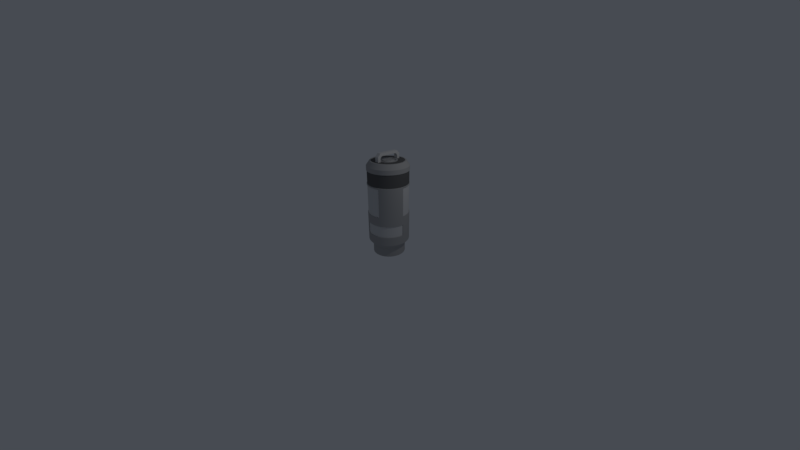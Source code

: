 # Source: tank3.blend  (saved by Blender 2.79.0; exported with 4.5.12 LTS)
import bpy
from mathutils import Matrix  # noqa: F401  (used for matrix-valued properties, if any)

bpy.ops.wm.read_factory_settings(use_empty=True)
scene = bpy.context.scene
scene.name = 'Scene'

# ---- collections
col_collection_1 = bpy.data.collections.new('Collection 1'); scene.collection.children.link(col_collection_1)

# ---- materials (node trees are filled in below, after node groups)
mat_material = bpy.data.materials.new('Material')
mat_material.alpha_threshold = 0.0
mat_material.use_transparent_shadow = False
mat_material.diffuse_color = (0.4109, 0.4109, 0.4109, 1.0)
mat_material.specular_color = (0.2957, 0.2957, 0.2957)
mat_material.roughness = 0.5
mat_material.specular_intensity = 0.624
mat_material.line_color = (0.0, 0.0, 0.0, 1.0)
mat_material_001 = bpy.data.materials.new('Material.001')
mat_material_001.alpha_threshold = 0.0
mat_material_001.use_transparent_shadow = False
mat_material_001.diffuse_color = (0.1237, 0.1237, 0.1237, 1.0)
mat_material_001.roughness = 0.5
mat_material_001.specular_intensity = 0.0
mat_material_002 = bpy.data.materials.new('Material.002')
mat_material_002.alpha_threshold = 0.0
mat_material_002.use_transparent_shadow = False
mat_material_002.diffuse_color = (0.6383, 0.6383, 0.6383, 1.0)
mat_material_002.roughness = 0.5
mat_material_002.specular_intensity = 0.132

# ---- node groups
ng_auto_smooth = bpy.data.node_groups.new('Auto Smooth', 'GeometryNodeTree')
_s = ng_auto_smooth.interface.new_socket(name='Geometry', in_out='OUTPUT', socket_type='NodeSocketGeometry')
_s = ng_auto_smooth.interface.new_socket(name='Geometry', in_out='INPUT', socket_type='NodeSocketGeometry')
_s = ng_auto_smooth.interface.new_socket(name='Angle', in_out='INPUT', socket_type='NodeSocketFloat')
_s.subtype = 'ANGLE'
_s.min_value = 0.0
_s.max_value = 3.142
ng_auto_smooth.is_modifier = True
_N = ng_auto_smooth.nodes; _L = ng_auto_smooth.links
n0 = _N.new('NodeGroupOutput'); n0.name = 'Group Output'; n0.location = (480, -100)
n1 = _N.new('NodeGroupInput'); n1.name = 'Group Input'; n1.location = (-420, -300)
n2 = _N.new('NodeGroupInput'); n2.name = 'Group Input.001'; n2.location = (-60, -100)
n3 = _N.new('GeometryNodeSetShadeSmooth'); n3.name = 'Set Shade Smooth'; n3.location = (120, -100)
n3.domain = 'EDGE'
n4 = _N.new('GeometryNodeSetShadeSmooth'); n4.name = 'Set Shade Smooth.001'; n4.location = (300, -100)
n5 = _N.new('GeometryNodeInputMeshEdgeAngle'); n5.name = 'Edge Angle'; n5.location = (-420, -220)
n6 = _N.new('GeometryNodeInputEdgeSmooth'); n6.name = 'Is Edge Smooth'; n6.location = (-60, -160)
n7 = _N.new('GeometryNodeInputShadeSmooth'); n7.name = 'Is Face Smooth'; n7.location = (-240, -340)
n8 = _N.new('FunctionNodeBooleanMath'); n8.name = 'Boolean Math'; n8.location = (-60, -220)
n9 = _N.new('FunctionNodeCompare'); n9.name = 'Compare'; n9.location = (-240, -180)
n9.operation = 'LESS_EQUAL'
_L.new(n5.outputs[0], n9.inputs[0])
_L.new(n4.outputs[0], n0.inputs[0])
_L.new(n1.outputs[1], n9.inputs[1])
_L.new(n9.outputs[0], n8.inputs[0])
_L.new(n7.outputs[0], n8.inputs[1])
_L.new(n2.outputs[0], n3.inputs[0])
_L.new(n6.outputs[0], n3.inputs[1])
_L.new(n3.outputs[0], n4.inputs[0])
_L.new(n8.outputs[0], n3.inputs[2])
n0.is_active_output = True

# ---- material node trees

# ---- world
world_world = bpy.data.worlds.new('World'); scene.world = world_world
world_world.color = (0.06301, 0.07036, 0.08438)
world_world.use_sun_shadow = False
world_world.sun_shadow_jitter_overblur = 0.0
world_world.cycles.sampling_method = 'MANUAL'

# ---- cameras
cam_camera = bpy.data.cameras.new('Camera')
cam_camera.clip_start = 0.05
cam_camera.lens = 12.28
cam_camera.sensor_width = 32.0
cam_camera.sensor_height = 18.0
cam_camera.ortho_scale = 7.314
cam_camera.lens_unit = 'FOV'
cam_camera.dof.focus_distance = 0.0
cam_camera.dof.aperture_fstop = 128.0

# ---- lights
light_lamp = bpy.data.lights.new('Lamp', 'POINT')
light_lamp.transmission_factor = 0.0
light_lamp.cutoff_distance = 30.0
light_lamp.energy = 100.0
light_lamp.shadow_buffer_clip_start = 1.001
light_lamp.shadow_soft_size = 0.1
light_lamp.shadow_maximum_resolution = 0.006
light_lamp.use_absolute_resolution = True

# ---- meshes
me_cylinder = bpy.data.meshes.new('Cylinder')
me_cylinder.from_pydata([(1.688e-07, 1.392, -1.369), (1.309e-07, 1.38, -0.5486), (0.2716, 1.365, -1.369), (0.2692, 1.354, -0.5486), (0.5327, 1.286, -1.369), (0.5281, 1.275, -0.5486), (0.7734, 1.157, -1.369), (0.7667, 1.148, -0.5486), (0.9843, 0.9843, -1.369), (0.9759, 0.9759, -0.5486), (1.157, 0.7734, -1.369), (1.148, 0.7667, -0.5486), (1.286, 0.5327, -1.369), (1.275, 0.5281, -0.5486), (1.365, 0.2716, -1.369), (1.354, 0.2692, -0.5486), (1.392, 1.315e-07, -1.369), (1.38, 1.316e-07, -0.5486), (1.365, -0.2716, -1.369), (1.354, -0.2692, -0.5486), (1.286, -0.5327, -1.369), (1.275, -0.5281, -0.5486), (1.157, -0.7734, -1.369), (1.148, -0.7667, -0.5486), (0.9843, -0.9843, -1.369), (0.9759, -0.9759, -0.5486), (0.7734, -1.157, -1.369), (0.7667, -1.148, -0.5486), (0.5327, -1.286, -1.369), (0.5281, -1.275, -0.5486), (0.2716, -1.365, -1.369), (0.2692, -1.354, -0.5486), (-4.224e-07, -1.392, -1.369), (-4.527e-07, -1.38, -0.5486), (-0.2716, -1.365, -1.369), (-0.2692, -1.354, -0.5486), (-0.5327, -1.286, -1.369), (-0.5281, -1.275, -0.5486), (-0.7734, -1.157, -1.369), (-0.7667, -1.148, -0.5486), (-0.9843, -0.9843, -1.369), (-0.9759, -0.9759, -0.5486), (-1.157, -0.7734, -1.369), (-1.148, -0.7667, -0.5486), (-1.286, -0.5327, -1.369), (-1.275, -0.5281, -0.5486), (-1.365, -0.2716, -1.369), (-1.354, -0.2692, -0.5486), (-1.392, 1.326e-06, -1.369), (-1.38, 1.311e-06, -0.5486), (-1.365, 0.2716, -1.369), (-1.354, 0.2692, -0.5486), (-1.286, 0.5327, -1.369), (-1.275, 0.5281, -0.5486), (-1.157, 0.7734, -1.369), (-1.148, 0.7667, -0.5486), (-0.9843, 0.9843, -1.369), (-0.9759, 0.9759, -0.5486), (-0.7734, 1.157, -1.369), (-0.7667, 1.148, -0.5486), (-0.5327, 1.286, -1.369), (-0.5281, 1.275, -0.5486), (-0.2716, 1.365, -1.369), (-0.2692, 1.354, -0.5486), (1.424e-07, 1.75, -0.1118), (0.3415, 1.717, -0.1118), (0.6699, 1.617, -0.1118), (0.9725, 1.455, -0.1118), (1.238, 1.238, -0.1118), (1.455, 0.9725, -0.1118), (1.617, 0.6699, -0.1118), (1.717, 0.3415, -0.1118), (1.75, 1.749e-07, -0.1118), (1.717, -0.3415, -0.1118), (1.617, -0.6699, -0.1118), (1.455, -0.9725, -0.1118), (1.238, -1.238, -0.1118), (0.9725, -1.455, -0.1118), (0.6699, -1.617, -0.1118), (0.3415, -1.717, -0.1118), (-5.697e-07, -1.75, -0.1118), (-0.3415, -1.717, -0.1118), (-0.6699, -1.617, -0.1118), (-0.9725, -1.455, -0.1118), (-1.238, -1.238, -0.1118), (-1.455, -0.9725, -0.1118), (-1.617, -0.6699, -0.1118), (-1.717, -0.3415, -0.1118), (-1.75, 1.665e-06, -0.1118), (-1.717, 0.3415, -0.1118), (-1.617, 0.6699, -0.1118), (-1.455, 0.9725, -0.1118), (-1.238, 1.238, -0.1118), (-0.9725, 1.455, -0.1118), (-0.6699, 1.617, -0.1118), (-0.3415, 1.717, -0.1118), (1.349e-07, 1.75, 6.35), (0.3414, 1.716, 6.35), (0.6697, 1.617, 6.35), (0.9722, 1.455, 6.35), (1.237, 1.237, 6.35), (1.455, 0.9722, 6.35), (1.617, 0.6697, 6.35), (1.716, 0.3414, 6.35), (1.75, 1.717e-07, 6.35), (1.716, -0.3414, 6.35), (1.617, -0.6697, 6.35), (1.455, -0.9722, 6.35), (1.237, -1.237, 6.35), (0.9722, -1.455, 6.35), (0.6697, -1.617, 6.35), (0.3414, -1.716, 6.35), (-5.661e-07, -1.75, 6.35), (-0.3414, -1.716, 6.35), (-0.6697, -1.617, 6.35), (-0.9722, -1.455, 6.35), (-1.237, -1.237, 6.35), (-1.455, -0.9722, 6.35), (-1.617, -0.6697, 6.35), (-1.716, -0.3414, 6.35), (-1.75, 1.659e-06, 6.35), (-1.716, 0.3414, 6.35), (-1.617, 0.6697, 6.35), (-1.455, 0.9722, 6.35), (-1.237, 1.237, 6.35), (-0.9722, 1.455, 6.35), (-0.6697, 1.617, 6.35), (-0.3414, 1.716, 6.35), (6.633e-09, 0.7858, 6.738), (0.1533, 0.7707, 6.738), (0.3007, 0.726, 6.738), (0.4365, 0.6533, 6.738), (0.5556, 0.5556, 6.738), (0.6533, 0.4365, 6.738), (0.726, 0.3007, 6.738), (0.7707, 0.1533, 6.738), (0.7858, 1.421e-07, 6.738), (0.7707, -0.1533, 6.738), (0.726, -0.3007, 6.738), (0.6533, -0.4365, 6.738), (0.5556, -0.5556, 6.738), (0.4365, -0.6533, 6.738), (0.3007, -0.726, 6.738), (0.1533, -0.7707, 6.738), (-3.118e-07, -0.7858, 6.738), (-0.1533, -0.7707, 6.738), (-0.3007, -0.726, 6.738), (-0.4365, -0.6533, 6.738), (-0.5556, -0.5556, 6.738), (-0.6533, -0.4365, 6.738), (-0.726, -0.3007, 6.738), (-0.7707, -0.1533, 6.738), (-0.7858, 8.797e-07, 6.738), (-0.7707, 0.1533, 6.738), (-0.726, 0.3007, 6.738), (-0.6533, 0.4365, 6.738), (-0.5556, 0.5556, 6.738), (-0.4365, 0.6533, 6.738), (-0.3007, 0.726, 6.738), (-0.1533, 0.7707, 6.738), (0.2648, 1.331, 6.738), (8.469e-08, 1.357, 6.738), (0.5194, 1.254, 6.738), (0.754, 1.128, 6.738), (0.9597, 0.9597, 6.738), (1.128, 0.754, 6.738), (1.254, 0.5194, 6.738), (1.331, 0.2648, 6.738), (1.357, 1.275e-07, 6.738), (1.331, -0.2648, 6.738), (1.254, -0.5194, 6.738), (1.128, -0.754, 6.738), (0.9597, -0.9597, 6.738), (0.754, -1.128, 6.738), (0.5194, -1.254, 6.738), (0.2648, -1.331, 6.738), (-4.361e-07, -1.357, 6.738), (-0.2648, -1.331, 6.738), (-0.5194, -1.254, 6.738), (-0.754, -1.128, 6.738), (-0.9597, -0.9597, 6.738), (-1.128, -0.754, 6.738), (-1.254, -0.5194, 6.738), (-1.331, -0.2648, 6.738), (-1.357, 1.3e-06, 6.738), (-1.331, 0.2648, 6.738), (-1.254, 0.5194, 6.738), (-1.128, 0.754, 6.738), (-0.9597, 0.9597, 6.738), (-0.754, 1.128, 6.738), (-0.5194, 1.254, 6.738), (-0.2648, 1.331, 6.738), (2.107e-07, 0.477, 6.675), (0.09305, 0.4678, 6.675), (0.1825, 0.4407, 6.675), (0.265, 0.3966, 6.675), (0.3373, 0.3373, 6.675), (0.3966, 0.265, 6.675), (0.4407, 0.1825, 6.675), (0.4678, 0.09305, 6.675), (0.477, 1.12e-07, 6.675), (0.4678, -0.09305, 6.675), (0.4407, -0.1825, 6.675), (0.3966, -0.265, 6.675), (0.3373, -0.3373, 6.675), (0.265, -0.3966, 6.675), (0.1825, -0.4407, 6.675), (0.09305, -0.4678, 6.675), (-1.346e-07, -0.477, 6.675), (-0.09305, -0.4678, 6.675), (-0.1825, -0.4407, 6.675), (-0.265, -0.3966, 6.675), (-0.3373, -0.3373, 6.675), (-0.3966, -0.265, 6.675), (-0.4407, -0.1825, 6.675), (-0.4678, -0.09305, 6.675), (-0.477, 4.722e-07, 6.675), (-0.4678, 0.09305, 6.675), (-0.4407, 0.1825, 6.675), (-0.3966, 0.265, 6.675), (-0.3373, 0.3373, 6.675), (-0.265, 0.3966, 6.675), (-0.1825, 0.4407, 6.675), (-0.09305, 0.4678, 6.675), (0.1229, 0.6181, 6.675), (1.74e-07, 0.6302, 6.675), (0.2412, 0.5822, 6.675), (0.3501, 0.524, 6.675), (0.4456, 0.4456, 6.675), (0.524, 0.3501, 6.675), (0.5822, 0.2412, 6.675), (0.6181, 0.1229, 6.675), (0.6302, 1.229e-07, 6.675), (0.6181, -0.1229, 6.675), (0.5822, -0.2412, 6.675), (0.524, -0.3501, 6.675), (0.4456, -0.4456, 6.675), (0.3501, -0.524, 6.675), (0.2412, -0.5822, 6.675), (0.1229, -0.6181, 6.675), (-1.427e-07, -0.6302, 6.675), (-0.1229, -0.6181, 6.675), (-0.2412, -0.5822, 6.675), (-0.3501, -0.524, 6.675), (-0.4456, -0.4456, 6.675), (-0.524, -0.3501, 6.675), (-0.5822, -0.2412, 6.675), (-0.6181, -0.1229, 6.675), (-0.6302, 6.838e-07, 6.675), (-0.6181, 0.1229, 6.675), (-0.5822, 0.2412, 6.675), (-0.524, 0.3501, 6.675), (-0.4456, 0.4456, 6.675), (-0.3501, 0.524, 6.675), (-0.2412, 0.5822, 6.675), (-0.1229, 0.6181, 6.675), (2.028e-07, 0.4355, 6.749), (0.08496, 0.4271, 6.749), (0.1666, 0.4023, 6.749), (0.2419, 0.3621, 6.749), (0.3079, 0.3079, 6.749), (0.3621, 0.2419, 6.749), (0.4023, 0.1666, 6.749), (0.4271, 0.08496, 6.749), (0.4355, 1.023e-07, 6.749), (0.4271, -0.08496, 6.749), (0.4023, -0.1666, 6.749), (0.3621, -0.2419, 6.749), (0.3079, -0.3079, 6.749), (0.2419, -0.3621, 6.749), (0.1666, -0.4023, 6.749), (0.08496, -0.4271, 6.749), (-1.125e-07, -0.4355, 6.749), (-0.08496, -0.4271, 6.749), (-0.1666, -0.4023, 6.749), (-0.2419, -0.3621, 6.749), (-0.3079, -0.3079, 6.749), (-0.3621, -0.2419, 6.749), (-0.4023, -0.1666, 6.749), (-0.4271, -0.08496, 6.749), (-0.4355, 4.311e-07, 6.749), (-0.4271, 0.08496, 6.749), (-0.4023, 0.1666, 6.749), (-0.3621, 0.2419, 6.749), (-0.3079, 0.3079, 6.749), (-0.2419, 0.3621, 6.749), (-0.1666, 0.4023, 6.749), (-0.08495, 0.4271, 6.749), (-1.716, -0.3414, 5.986), (-1.716, -0.3414, 4.894), (-1.75, 1.661e-06, 4.894), (-1.75, 1.66e-06, 5.986), (1.617, -0.6697, 5.986), (1.617, -0.6697, 4.894), (1.455, -0.9723, 4.894), (1.455, -0.9722, 5.986), (-1.716, 0.3414, 4.894), (-1.716, 0.3414, 5.986), (1.237, -1.237, 4.894), (1.237, -1.237, 5.986), (-1.617, 0.6697, 4.894), (-1.617, 0.6697, 5.986), (0.9723, -1.455, 4.894), (0.9722, -1.455, 5.986), (-1.455, 0.9723, 4.894), (-1.455, 0.9722, 5.986), (0.6697, -1.617, 4.894), (0.6697, -1.617, 5.986), (1.35e-07, 1.75, 5.986), (1.363e-07, 1.75, 4.894), (0.3414, 1.716, 4.894), (0.3414, 1.716, 5.986), (-1.237, 1.237, 4.894), (-1.237, 1.237, 5.986), (0.3414, -1.716, 4.894), (0.3414, -1.716, 5.986), (0.6697, 1.617, 4.894), (0.6697, 1.617, 5.986), (-0.9723, 1.455, 4.894), (-0.9722, 1.455, 5.986), (-5.667e-07, -1.75, 4.894), (-5.661e-07, -1.75, 5.986), (0.9723, 1.455, 4.894), (0.9722, 1.455, 5.986), (-0.6697, 1.617, 4.894), (-0.6697, 1.617, 5.986), (-0.3414, -1.716, 4.894), (-0.3414, -1.716, 5.986), (1.237, 1.237, 4.894), (1.237, 1.237, 5.986), (-0.3414, 1.716, 4.894), (-0.3414, 1.716, 5.986), (-0.6697, -1.617, 4.894), (-0.6697, -1.617, 5.986), (1.455, 0.9723, 4.894), (1.455, 0.9722, 5.986), (-0.9723, -1.455, 4.894), (-0.9722, -1.455, 5.986), (1.617, 0.6697, 4.894), (1.617, 0.6697, 5.986), (-1.237, -1.237, 4.894), (-1.237, -1.237, 5.986), (1.716, 0.3414, 4.894), (1.716, 0.3414, 5.986), (-1.455, -0.9723, 4.894), (-1.455, -0.9722, 5.986), (1.75, 1.723e-07, 4.894), (1.75, 1.718e-07, 5.986), (-1.617, -0.6697, 4.894), (-1.617, -0.6697, 5.986), (1.716, -0.3414, 4.894), (1.716, -0.3414, 5.986), (-1.677, -0.3335, 5.968), (-1.677, -0.3335, 4.912), (-1.709, 1.625e-06, 4.912), (-1.709, 1.624e-06, 5.968), (1.579, -0.6542, 5.968), (1.579, -0.6542, 4.912), (1.421, -0.9497, 4.912), (1.421, -0.9497, 5.968), (-1.677, 0.3335, 4.912), (-1.677, 0.3335, 5.968), (1.209, -1.209, 4.912), (1.209, -1.209, 5.968), (-1.579, 0.6542, 4.912), (-1.579, 0.6542, 5.968), (0.9497, -1.421, 4.912), (0.9497, -1.421, 5.968), (-1.421, 0.9497, 4.912), (-1.421, 0.9497, 5.968), (0.6542, -1.579, 4.912), (0.6542, -1.579, 5.968), (1.203e-07, 1.709, 5.968), (1.218e-07, 1.709, 4.912), (0.3335, 1.677, 4.912), (0.3335, 1.677, 5.968), (-1.209, 1.209, 4.912), (-1.209, 1.209, 5.968), (0.3335, -1.677, 4.912), (0.3335, -1.677, 5.968), (0.6542, 1.579, 4.912), (0.6542, 1.579, 5.968), (-0.9497, 1.421, 4.912), (-0.9497, 1.421, 5.968), (-5.528e-07, -1.709, 4.912), (-5.522e-07, -1.709, 5.968), (0.9497, 1.421, 4.912), (0.9497, 1.421, 5.968), (-0.6542, 1.579, 4.912), (-0.6542, 1.579, 5.968), (-0.3335, -1.677, 4.912), (-0.3335, -1.677, 5.968), (1.209, 1.209, 4.912), (1.209, 1.209, 5.968), (-0.3335, 1.677, 4.912), (-0.3335, 1.677, 5.968), (-0.6542, -1.579, 4.912), (-0.6542, -1.579, 5.968), (1.421, 0.9497, 4.912), (1.421, 0.9497, 5.968), (-0.9497, -1.421, 4.912), (-0.9497, -1.421, 5.968), (1.579, 0.6542, 4.912), (1.579, 0.6542, 5.968), (-1.209, -1.209, 4.912), (-1.209, -1.209, 5.968), (1.677, 0.3335, 4.912), (1.677, 0.3335, 5.968), (-1.421, -0.9497, 4.912), (-1.421, -0.9497, 5.968), (1.709, 1.655e-07, 4.912), (1.709, 1.648e-07, 5.968), (-1.579, -0.6542, 4.912), (-1.579, -0.6542, 5.968), (1.677, -0.3335, 4.912), (1.677, -0.3335, 5.968), (-1.75, 1.663e-06, 2.396), (-1.717, -0.3415, 2.396), (-1.617, -0.6698, 2.396), (-1.717, 0.3415, 2.396), (1.455, -0.9724, 2.396), (1.617, -0.6698, 2.396), (1.717, -0.3415, 2.396), (1.238, -1.238, 2.396), (-1.617, 0.6698, 2.396), (0.9724, -1.455, 2.396), (-1.455, 0.9724, 2.396), (0.6698, -1.617, 2.396), (-1.238, 1.238, 2.396), (0.3415, -1.717, 2.396), (0.3415, 1.717, 2.396), (1.393e-07, 1.75, 2.396), (-0.3415, 1.717, 2.396), (0.6698, 1.617, 2.396), (-0.9724, 1.455, 2.396), (-5.682e-07, -1.75, 2.396), (0.9724, 1.455, 2.396), (-0.6698, 1.617, 2.396), (-0.3415, -1.717, 2.396), (1.238, 1.238, 2.396), (-0.6698, -1.617, 2.396), (1.455, 0.9724, 2.396), (-0.9724, -1.455, 2.396), (1.617, 0.6698, 2.396), (-1.238, -1.238, 2.396), (1.717, 0.3415, 2.396), (-1.455, -0.9724, 2.396), (1.75, 1.736e-07, 2.396), (-1.716, -0.3414, 4.812), (-1.617, -0.6697, 4.812), (1.617, -0.6697, 4.812), (1.716, -0.3414, 4.812), (1.367e-07, 1.75, 4.812), (-0.3414, 1.716, 4.812), (-1.75, 1.661e-06, 4.812), (-1.716, 0.3414, 4.812), (1.455, -0.9723, 4.812), (1.238, -1.238, 4.812), (-1.617, 0.6697, 4.812), (0.9723, -1.455, 4.812), (-1.455, 0.9723, 4.812), (0.6697, -1.617, 4.812), (-1.238, 1.238, 4.812), (0.3414, -1.716, 4.812), (0.3414, 1.716, 4.812), (0.6697, 1.617, 4.812), (-0.9723, 1.455, 4.812), (-5.669e-07, -1.75, 4.812), (0.9723, 1.455, 4.812), (-0.6697, 1.617, 4.812), (-0.3414, -1.716, 4.812), (1.238, 1.238, 4.812), (-0.6697, -1.617, 4.812), (1.455, 0.9723, 4.812), (-0.9723, -1.455, 4.812), (1.617, 0.6697, 4.812), (-1.238, -1.238, 4.812), (1.716, 0.3414, 4.812), (-1.455, -0.9723, 4.812), (1.75, 1.725e-07, 4.812), (-1.75, 1.664e-06, 1.635), (-1.75, 1.665e-06, 0.6486), (-1.717, 0.3415, 0.6486), (-1.717, 0.3415, 1.635), (1.455, -0.9724, 1.635), (1.455, -0.9725, 0.6486), (1.238, -1.238, 0.6486), (1.238, -1.238, 1.635), (-1.617, 0.6698, 1.635), (-1.617, 0.6699, 0.6486), (0.9724, -1.455, 1.635), (0.9725, -1.455, 0.6486), (-1.455, 0.9724, 1.635), (-1.455, 0.9725, 0.6486), (0.6698, -1.617, 1.635), (0.6699, -1.617, 0.6486), (-1.238, 1.238, 1.635), (-1.238, 1.238, 0.6486), (0.3415, -1.717, 1.635), (0.3415, -1.717, 0.6486), (0.3415, 1.717, 1.635), (0.3415, 1.717, 0.6486), (0.6699, 1.617, 0.6486), (0.6698, 1.617, 1.635), (-0.9724, 1.455, 1.635), (-0.9725, 1.455, 0.6486), (-5.687e-07, -1.75, 1.635), (-5.692e-07, -1.75, 0.6486), (0.9724, 1.455, 1.635), (0.9725, 1.455, 0.6486), (-0.6698, 1.617, 1.635), (-0.6699, 1.617, 0.6486), (-0.3415, -1.717, 1.635), (-0.3415, -1.717, 0.6486), (1.238, 1.238, 1.635), (1.238, 1.238, 0.6486), (-0.6698, -1.617, 1.635), (-0.6699, -1.617, 0.6486), (1.455, 0.9724, 1.635), (1.455, 0.9725, 0.6486), (-0.9724, -1.455, 1.635), (-0.9725, -1.455, 0.6486), (1.617, 0.6698, 1.635), (1.617, 0.6699, 0.6486), (-1.238, -1.238, 1.635), (-1.238, -1.238, 0.6486), (1.717, 0.3415, 1.635), (1.717, 0.3415, 0.6486), (-1.455, -0.9724, 1.635), (-1.455, -0.9725, 0.6486), (1.75, 1.74e-07, 1.635), (1.75, 1.745e-07, 0.6486), (-1.717, -0.3415, 1.635), (-1.717, -0.3415, 0.6486), (-1.617, -0.6699, 0.6486), (-1.617, -0.6698, 1.635), (1.617, -0.6698, 1.635), (1.617, -0.6699, 0.6486), (1.717, -0.3415, 0.6486), (1.717, -0.3415, 1.635), (1.403e-07, 1.75, 1.635), (1.415e-07, 1.75, 0.6486), (-0.3415, 1.717, 0.6486), (-0.3415, 1.717, 1.635), (-1.708, 1.624e-06, 4.812), (-1.708, 1.626e-06, 2.396), (-1.675, 0.3333, 4.812), (-1.676, 0.3333, 2.396), (-1.578, 0.6537, 4.812), (-1.578, 0.6538, 2.396), (-1.418, 0.9527, 4.812), (-1.419, 0.9528, 2.396), (0.6576, -1.577, 4.812), (0.6577, -1.577, 2.396), (0.3333, -1.675, 4.812), (0.3333, -1.676, 2.396), (0.3333, 1.675, 4.812), (0.3333, 1.676, 2.396), (0.6537, 1.578, 4.812), (0.6538, 1.578, 2.396), (-5.526e-07, -1.708, 4.812), (-5.538e-07, -1.708, 2.396), (0.9491, 1.42, 4.812), (0.9491, 1.421, 2.396), (-0.3333, -1.675, 4.812), (-0.3333, -1.676, 2.396), (1.208, 1.208, 4.812), (1.208, 1.208, 2.396), (-0.6537, -1.578, 4.812), (-0.6538, -1.578, 2.396), (1.42, 0.9491, 4.812), (1.421, 0.9491, 2.396), (-0.9491, -1.42, 4.812), (-0.9492, -1.421, 2.396), (1.578, 0.6537, 4.812), (1.578, 0.6538, 2.396), (-1.208, -1.208, 4.812), (-1.208, -1.208, 2.396), (1.675, 0.3333, 4.812), (1.676, 0.3333, 2.396), (-1.42, -0.9491, 4.812), (-1.421, -0.9491, 2.396), (1.709, -0.004083, 4.812), (1.709, -0.004083, 2.396), (-1.676, -0.3333, 2.396), (-1.578, -0.6538, 2.396), (1.238e-07, 1.708, 2.396), (-0.3374, 1.675, 2.396), (-1.675, -0.3333, 4.812), (-1.578, -0.6537, 4.812), (1.213e-07, 1.708, 4.812), (-0.3373, 1.675, 4.812), (-1.675, -0.3374, 1.635), (-1.675, -0.3374, 0.6486), (1.676, -0.3333, 0.6486), (1.676, -0.3333, 1.635), (1.578, -0.6538, 1.635), (1.579, -0.6538, 0.6486), (-1.676, 0.3333, 0.6486), (-1.676, 0.3333, 1.635), (-1.578, 0.6538, 1.635), (-1.579, 0.6538, 0.6486), (1.208, -1.208, 0.6486), (1.208, -1.208, 1.635), (0.9492, -1.421, 1.635), (0.9492, -1.421, 0.6486), (-1.421, 0.9492, 1.635), (-1.421, 0.9492, 0.6486), (0.6538, -1.578, 1.635), (0.6538, -1.579, 0.6486), (-1.208, 1.208, 1.635), (-1.208, 1.208, 0.6486), (-0.3333, 1.676, 0.6486), (-0.3333, 1.676, 1.635), (1.319e-07, 1.708, 1.635), (1.331e-07, 1.709, 0.6486), (0.3333, -1.676, 1.635), (0.3333, -1.676, 0.6486), (-0.9492, 1.421, 1.635), (-0.9492, 1.421, 0.6486), (-5.547e-07, -1.708, 1.635), (-5.551e-07, -1.709, 0.6486), (-0.6538, 1.578, 1.635), (-0.6538, 1.579, 0.6486), (-0.3333, -1.676, 1.635), (-0.3333, -1.676, 0.6486), (-0.6577, -1.577, 1.635), (-0.6578, -1.577, 0.6486), (0.3374, 1.675, 1.635), (0.3374, 1.675, 0.6486), (1.709, 0.004083, 1.635), (1.709, 0.004083, 0.6486), (-1.708, 1.635e-06, 1.635), (-1.709, 1.635e-06, 0.6486), (1.421, -0.9492, 1.635), (1.421, -0.9492, 0.6486), (0.2862, 1.439, 6.738), (9.331e-08, 1.467, 6.738), (0.5613, 1.355, 6.738), (0.8149, 1.22, 6.738), (1.037, 1.037, 6.738), (1.22, 0.8149, 6.738), (1.355, 0.5613, 6.738), (1.439, 0.2862, 6.738), (1.467, 1.262e-07, 6.738), (1.439, -0.2862, 6.738), (1.355, -0.5613, 6.738), (1.22, -0.8149, 6.738), (1.037, -1.037, 6.738), (0.8149, -1.22, 6.738), (0.5613, -1.355, 6.738), (0.2862, -1.439, 6.738), (-4.566e-07, -1.467, 6.738), (-0.2862, -1.439, 6.738), (-0.5613, -1.355, 6.738), (-0.8149, -1.22, 6.738), (-1.037, -1.037, 6.738), (-1.22, -0.8149, 6.738), (-1.355, -0.5613, 6.738), (-1.439, -0.2862, 6.738), (-1.467, 1.391e-06, 6.738), (-1.439, 0.2862, 6.738), (-1.355, 0.5613, 6.738), (-1.22, 0.8149, 6.738), (-1.037, 1.037, 6.738), (-0.8149, 1.22, 6.738), (-0.5613, 1.355, 6.738), (-0.2861, 1.439, 6.738), (0.1319, 0.6632, 6.738), (3.412e-08, 0.6762, 6.738), (0.2588, 0.6247, 6.738), (0.3757, 0.5622, 6.738), (0.4781, 0.4781, 6.738), (0.5622, 0.3757, 6.738), (0.6247, 0.2588, 6.738), (0.6632, 0.1319, 6.738), (0.6762, 1.351e-07, 6.738), (0.6632, -0.1319, 6.738), (0.6247, -0.2588, 6.738), (0.5622, -0.3757, 6.738), (0.4781, -0.4781, 6.738), (0.3757, -0.5622, 6.738), (0.2588, -0.6247, 6.738), (0.1319, -0.6632, 6.738), (-3.057e-07, -0.6762, 6.738), (-0.1319, -0.6632, 6.738), (-0.2588, -0.6247, 6.738), (-0.3757, -0.5622, 6.738), (-0.4781, -0.4781, 6.738), (-0.5622, -0.3757, 6.738), (-0.6247, -0.2588, 6.738), (-0.6632, -0.1319, 6.738), (-0.6762, 7.369e-07, 6.738), (-0.6632, 0.1319, 6.738), (-0.6247, 0.2588, 6.738), (-0.5622, 0.3757, 6.738), (-0.4781, 0.4781, 6.738), (-0.3757, 0.5622, 6.738), (-0.2588, 0.6247, 6.738), (-0.1319, 0.6632, 6.738), (8.469e-08, 1.357, 6.711), (6.633e-09, 0.7858, 6.711), (0.1533, 0.7707, 6.711), (0.2648, 1.331, 6.711), (0.3007, 0.726, 6.711), (0.5194, 1.254, 6.711), (0.4365, 0.6533, 6.711), (0.754, 1.128, 6.711), (0.5556, 0.5556, 6.711), (0.9597, 0.9597, 6.711), (0.6533, 0.4365, 6.711), (1.128, 0.754, 6.711), (0.726, 0.3007, 6.711), (1.254, 0.5194, 6.711), (0.7707, 0.1533, 6.711), (1.331, 0.2648, 6.711), (0.7858, 1.421e-07, 6.711), (1.357, 1.275e-07, 6.711), (0.7707, -0.1533, 6.711), (1.331, -0.2648, 6.711), (0.726, -0.3007, 6.711), (1.254, -0.5194, 6.711), (0.6533, -0.4365, 6.711), (1.128, -0.754, 6.711), (0.5556, -0.5556, 6.711), (0.9597, -0.9597, 6.711), (0.4365, -0.6533, 6.711), (0.754, -1.128, 6.711), (0.3007, -0.726, 6.711), (0.5194, -1.254, 6.711), (0.1533, -0.7707, 6.711), (0.2648, -1.331, 6.711), (-3.118e-07, -0.7858, 6.711), (-4.361e-07, -1.357, 6.711), (-0.1533, -0.7707, 6.711), (-0.2648, -1.331, 6.711), (-0.3007, -0.726, 6.711), (-0.5194, -1.254, 6.711), (-0.4365, -0.6533, 6.711), (-0.754, -1.128, 6.711), (-0.5556, -0.5556, 6.711), (-0.9597, -0.9597, 6.711), (-0.6533, -0.4365, 6.711), (-1.128, -0.754, 6.711), (-0.726, -0.3007, 6.711), (-1.254, -0.5194, 6.711), (-0.7707, -0.1533, 6.711), (-1.331, -0.2648, 6.711), (-0.7858, 8.797e-07, 6.711), (-1.357, 1.3e-06, 6.711), (-0.7707, 0.1533, 6.711), (-1.331, 0.2648, 6.711), (-0.726, 0.3007, 6.711), (-1.254, 0.5194, 6.711), (-0.6533, 0.4365, 6.711), (-1.128, 0.754, 6.711), (-0.5556, 0.5556, 6.711), (-0.9597, 0.9597, 6.711), (-0.4365, 0.6533, 6.711), (-0.754, 1.128, 6.711), (-0.3007, 0.726, 6.711), (-0.5194, 1.254, 6.711), (-0.1533, 0.7707, 6.711), (-0.2648, 1.331, 6.711), (0.1402, 1.099, 7.066), (-0.2007, 0.7654, 7.38), (-0.2007, 1.099, 7.066), (0.1402, 0.7654, 7.38), (0.1402, 1.099, 6.351), (-0.2007, 0.8568, 6.351), (-0.2007, 1.099, 6.351), (0.1402, 0.8568, 6.351), (0.1402, 1.099, 7.124), (0.1402, 0.8545, 7.38), (-0.2007, 0.8568, 7.016), (-0.2007, 0.7042, 7.168), (-0.2007, 0.8568, 7.321), (-0.2007, 1.009, 7.168), (-0.2007, 0.8545, 7.38), (-0.2007, 1.099, 7.124), (0.1402, 0.7042, 7.168), (0.1402, 0.8568, 7.016), (0.1402, 1.009, 7.168), (0.1402, 0.8568, 7.321), (0.1402, -1.099, 7.066), (-0.2007, -0.7654, 7.38), (-0.2007, -1.099, 7.066), (0.1402, -0.7654, 7.38), (-0.2007, 0.0, 7.168), (-0.2007, 0.0, 7.38), (0.1402, 0.0, 7.168), (0.1402, 0.0, 7.38), (0.1402, -1.099, 6.351), (-0.2007, -0.8568, 6.351), (-0.2007, -1.099, 6.351), (0.1402, -0.8568, 6.351), (0.1402, -1.099, 7.124), (0.1402, -0.8545, 7.38), (-0.2007, -0.8568, 7.016), (-0.2007, -0.7042, 7.168), (-0.2007, -0.8568, 7.321), (-0.2007, -1.009, 7.168), (-0.2007, -0.8545, 7.38), (-0.2007, -1.099, 7.124), (0.1402, -0.7042, 7.168), (0.1402, -0.8568, 7.016), (0.1402, -1.009, 7.168), (0.1402, -0.8568, 7.321)], [], [(0, 1, 3, 2), (2, 3, 5, 4), (4, 5, 7, 6), (6, 7, 9, 8), (8, 9, 11, 10), (10, 11, 13, 12), (12, 13, 15, 14), (14, 15, 17, 16), (16, 17, 19, 18), (18, 19, 21, 20), (20, 21, 23, 22), (22, 23, 25, 24), (24, 25, 27, 26), (26, 27, 29, 28), (28, 29, 31, 30), (30, 31, 33, 32), (32, 33, 35, 34), (34, 35, 37, 36), (36, 37, 39, 38), (38, 39, 41, 40), (40, 41, 43, 42), (42, 43, 45, 44), (44, 45, 47, 46), (46, 47, 49, 48), (48, 49, 51, 50), (50, 51, 53, 52), (52, 53, 55, 54), (54, 55, 57, 56), (56, 57, 59, 58), (58, 59, 61, 60), (19, 17, 72, 73), (60, 61, 63, 62), (62, 63, 1, 0), (0, 2, 4, 6, 8, 10, 12, 14, 16, 18, 20, 22, 24, 26, 28, 30, 32, 34, 36, 38, 40, 42, 44, 46, 48, 50, 52, 54, 56, 58, 60, 62), (448, 449, 348, 289), (37, 35, 81, 82), (55, 53, 90, 91), (11, 9, 68, 69), (29, 27, 77, 78), (47, 45, 86, 87), (3, 1, 64, 65), (1, 63, 95, 64), (21, 19, 73, 74), (39, 37, 82, 83), (57, 55, 91, 92), (13, 11, 69, 70), (31, 29, 78, 79), (49, 47, 87, 88), (5, 3, 65, 66), (23, 21, 74, 75), (41, 39, 83, 84), (59, 57, 92, 93), (15, 13, 70, 71), (33, 31, 79, 80), (51, 49, 88, 89), (7, 5, 66, 67), (25, 23, 75, 76), (43, 41, 84, 85), (61, 59, 93, 94), (17, 15, 71, 72), (35, 33, 80, 81), (53, 51, 89, 90), (9, 7, 67, 68), (27, 25, 76, 77), (45, 43, 85, 86), (63, 61, 94, 95), (123, 122, 662, 663), (450, 451, 350, 293), (292, 351, 105, 106), (458, 455, 296, 300), (459, 457, 298, 302), (460, 458, 300, 304), (461, 459, 302, 306), (462, 460, 304, 312), (452, 453, 330, 309), (463, 461, 306, 314), (308, 331, 127, 96), (466, 462, 312, 318), (467, 463, 314, 320), (468, 465, 316, 322), (469, 466, 318, 324), (470, 467, 320, 326), (471, 468, 322, 328), (453, 469, 324, 330), (472, 470, 326, 332), (473, 471, 328, 334), (474, 472, 332, 336), (464, 452, 309, 310), (475, 473, 334, 338), (476, 474, 336, 340), (477, 475, 338, 342), (478, 476, 340, 344), (479, 477, 342, 346), (449, 478, 344, 348), (451, 479, 346, 350), (454, 448, 289, 290), (456, 450, 293, 294), (688, 687, 243, 244), (110, 109, 649, 650), (97, 96, 637, 636), (124, 123, 663, 664), (111, 110, 650, 651), (98, 97, 636, 638), (125, 124, 664, 665), (112, 111, 651, 652), (99, 98, 638, 639), (126, 125, 665, 666), (113, 112, 652, 653), (100, 99, 639, 640), (127, 126, 666, 667), (114, 113, 653, 654), (101, 100, 640, 641), (96, 127, 667, 637), (115, 114, 654, 655), (102, 101, 641, 642), (116, 115, 655, 656), (103, 102, 642, 643), (117, 116, 656, 657), (104, 103, 643, 644), (118, 117, 657, 658), (105, 104, 644, 645), (119, 118, 658, 659), (106, 105, 645, 646), (120, 119, 659, 660), (107, 106, 646, 647), (121, 120, 660, 661), (108, 107, 647, 648), (122, 121, 661, 662), (109, 108, 648, 649), (176, 175, 731, 733), (137, 138, 720, 718), (175, 174, 729, 731), (136, 137, 718, 716), (174, 173, 727, 729), (135, 136, 716, 714), (173, 172, 725, 727), (134, 135, 714, 712), (172, 171, 723, 725), (133, 134, 712, 710), (159, 128, 701, 762), (171, 170, 721, 723), (132, 133, 710, 708), (158, 159, 762, 760), (170, 169, 719, 721), (131, 132, 708, 706), (157, 158, 760, 758), (169, 168, 717, 719), (130, 131, 706, 704), (156, 157, 758, 756), (168, 167, 715, 717), (129, 130, 704, 702), (155, 156, 756, 754), (167, 166, 713, 715), (128, 129, 702, 701), (154, 155, 754, 752), (166, 165, 711, 713), (161, 191, 763, 700), (153, 154, 752, 750), (165, 164, 709, 711), (191, 190, 761, 763), (152, 153, 750, 748), (218, 217, 281, 282), (675, 674, 230, 231), (689, 688, 244, 245), (676, 675, 231, 232), (690, 689, 245, 246), (677, 676, 232, 233), (691, 690, 246, 247), (678, 677, 233, 234), (692, 691, 247, 248), (679, 678, 234, 235), (693, 692, 248, 249), (680, 679, 235, 236), (694, 693, 249, 250), (681, 680, 236, 237), (695, 694, 250, 251), (682, 681, 237, 238), (668, 669, 225, 224), (696, 695, 251, 252), (683, 682, 238, 239), (670, 668, 224, 226), (697, 696, 252, 253), (684, 683, 239, 240), (671, 670, 226, 227), (698, 697, 253, 254), (685, 684, 240, 241), (672, 671, 227, 228), (699, 698, 254, 255), (686, 685, 241, 242), (673, 672, 228, 229), (669, 699, 255, 225), (687, 686, 242, 243), (674, 673, 229, 230), (192, 193, 224, 225), (193, 194, 226, 224), (194, 195, 227, 226), (195, 196, 228, 227), (196, 197, 229, 228), (197, 198, 230, 229), (198, 199, 231, 230), (199, 200, 232, 231), (200, 201, 233, 232), (201, 202, 234, 233), (202, 203, 235, 234), (203, 204, 236, 235), (204, 205, 237, 236), (205, 206, 238, 237), (206, 207, 239, 238), (207, 208, 240, 239), (208, 209, 241, 240), (209, 210, 242, 241), (210, 211, 243, 242), (211, 212, 244, 243), (212, 213, 245, 244), (213, 214, 246, 245), (214, 215, 247, 246), (215, 216, 248, 247), (216, 217, 249, 248), (217, 218, 250, 249), (218, 219, 251, 250), (219, 220, 252, 251), (220, 221, 253, 252), (221, 222, 254, 253), (222, 223, 255, 254), (223, 192, 225, 255), (257, 256, 287, 286, 285, 284, 283, 282, 281, 280, 279, 278, 277, 276, 275, 274, 273, 272, 271, 270, 269, 268, 267, 266, 265, 264, 263, 262, 261, 260, 259, 258), (205, 204, 268, 269), (219, 218, 282, 283), (206, 205, 269, 270), (193, 192, 256, 257), (220, 219, 283, 284), (207, 206, 270, 271), (194, 193, 257, 258), (221, 220, 284, 285), (208, 207, 271, 272), (195, 194, 258, 259), (222, 221, 285, 286), (209, 208, 272, 273), (196, 195, 259, 260), (223, 222, 286, 287), (210, 209, 273, 274), (197, 196, 260, 261), (192, 223, 287, 256), (211, 210, 274, 275), (198, 197, 261, 262), (212, 211, 275, 276), (199, 198, 262, 263), (213, 212, 276, 277), (200, 199, 263, 264), (214, 213, 277, 278), (201, 200, 264, 265), (215, 214, 278, 279), (202, 201, 265, 266), (216, 215, 279, 280), (203, 202, 266, 267), (217, 216, 280, 281), (204, 203, 267, 268), (457, 456, 294, 298), (455, 454, 290, 296), (351, 347, 104, 105), (349, 345, 117, 118), (347, 343, 103, 104), (345, 341, 116, 117), (343, 339, 102, 103), (341, 337, 115, 116), (339, 335, 101, 102), (337, 333, 114, 115), (465, 464, 310, 316), (335, 329, 100, 101), (333, 327, 113, 114), (331, 325, 126, 127), (329, 323, 99, 100), (327, 321, 112, 113), (325, 319, 125, 126), (323, 317, 98, 99), (321, 315, 111, 112), (319, 313, 124, 125), (317, 311, 97, 98), (315, 307, 110, 111), (313, 305, 123, 124), (311, 308, 96, 97), (307, 303, 109, 110), (305, 301, 122, 123), (303, 299, 108, 109), (301, 297, 121, 122), (299, 295, 107, 108), (297, 291, 120, 121), (295, 292, 106, 107), (291, 288, 119, 120), (318, 312, 376, 382), (298, 294, 358, 362), (347, 351, 415, 411), (309, 330, 394, 373), (313, 319, 383, 377), (295, 299, 363, 359), (289, 348, 412, 353), (331, 308, 372, 395), (320, 314, 378, 384), (300, 296, 360, 364), (315, 321, 385, 379), (297, 301, 365, 361), (349, 288, 352, 413), (336, 332, 396, 400), (333, 337, 401, 397), (322, 316, 380, 386), (302, 298, 362, 366), (293, 350, 414, 357), (317, 323, 387, 381), (299, 303, 367, 363), (338, 334, 398, 402), (351, 292, 356, 415), (335, 339, 403, 399), (324, 318, 382, 388), (304, 300, 364, 368), (319, 325, 389, 383), (301, 305, 369, 365), (340, 336, 400, 404), (337, 341, 405, 401), (326, 320, 384, 390), (306, 302, 366, 370), (321, 327, 391, 385), (288, 349, 118, 119), (415, 356, 357, 414), (413, 352, 353, 412), (411, 415, 414, 410), (409, 413, 412, 408), (407, 411, 410, 406), (405, 409, 408, 404), (403, 407, 406, 402), (401, 405, 404, 400), (399, 403, 402, 398), (397, 401, 400, 396), (395, 372, 373, 394), (393, 399, 398, 392), (391, 397, 396, 390), (389, 395, 394, 388), (387, 393, 392, 386), (385, 391, 390, 384), (383, 389, 388, 382), (381, 387, 386, 380), (379, 385, 384, 378), (377, 383, 382, 376), (375, 381, 380, 374), (371, 379, 378, 370), (369, 377, 376, 368), (372, 375, 374, 373), (367, 371, 370, 366), (365, 369, 368, 364), (363, 367, 366, 362), (361, 365, 364, 360), (359, 363, 362, 358), (355, 361, 360, 354), (356, 359, 358, 357), (352, 355, 354, 353), (350, 346, 410, 414), (329, 335, 399, 393), (291, 297, 361, 355), (311, 317, 381, 375), (334, 328, 392, 398), (345, 349, 413, 409), (296, 290, 354, 360), (316, 310, 374, 380), (348, 344, 408, 412), (292, 295, 359, 356), (327, 333, 397, 391), (294, 293, 357, 358), (307, 315, 379, 371), (332, 326, 390, 396), (343, 347, 411, 407), (288, 291, 355, 352), (314, 306, 370, 378), (346, 342, 406, 410), (290, 289, 353, 354), (325, 331, 395, 389), (305, 313, 377, 369), (330, 324, 388, 394), (341, 345, 409, 405), (312, 304, 368, 376), (344, 340, 404, 408), (308, 311, 375, 372), (323, 329, 393, 387), (310, 309, 373, 374), (328, 322, 386, 392), (339, 343, 407, 403), (342, 338, 402, 406), (303, 307, 371, 367), (500, 540, 431, 430), (480, 532, 417, 416), (484, 536, 421, 420), (77, 76, 486, 491), (90, 89, 482, 489), (532, 535, 418, 417), (73, 72, 531, 538), (86, 85, 529, 534), (72, 71, 527, 531), (85, 84, 525, 529), (71, 70, 523, 527), (84, 83, 521, 525), (67, 66, 502, 509), (70, 69, 519, 523), (83, 82, 517, 521), (69, 68, 515, 519), (82, 81, 513, 517), (95, 94, 511, 542), (68, 67, 509, 515), (81, 80, 507, 513), (94, 93, 505, 511), (66, 65, 501, 502), (80, 79, 499, 507), (93, 92, 497, 505), (64, 95, 542, 541), (79, 78, 495, 499), (92, 91, 493, 497), (78, 77, 491, 495), (91, 90, 489, 493), (76, 75, 485, 486), (74, 73, 538, 537), (87, 86, 534, 533), (512, 516, 626, 624), (478, 449, 589, 580), (423, 420, 456, 457), (420, 421, 450, 456), (543, 540, 614, 613), (422, 447, 479, 451), (439, 436, 563, 567), (542, 511, 623, 612), (531, 530, 630, 631), (449, 448, 588, 589), (510, 543, 613, 622), (448, 454, 544, 588), (497, 493, 607, 611), (440, 438, 565, 569), (455, 458, 548, 546), (441, 439, 567, 571), (432, 437, 469, 453), (492, 496, 610, 606), (442, 440, 569, 573), (437, 434, 466, 469), (454, 455, 546, 544), (458, 460, 550, 548), (434, 428, 462, 466), (495, 491, 605, 609), (430, 431, 586, 557), (428, 426, 460, 462), (427, 425, 459, 461), (513, 507, 621, 625), (425, 423, 457, 459), (464, 465, 558, 556), (421, 422, 451, 450), (443, 441, 571, 575), (536, 539, 422, 421), (540, 543, 432, 431), (488, 483, 419, 424), (490, 487, 423, 425), (492, 488, 424, 426), (494, 490, 425, 427), (496, 492, 426, 428), (498, 494, 427, 429), (504, 496, 428, 434), (506, 498, 429, 435), (508, 503, 433, 436), (510, 504, 434, 437), (512, 506, 435, 438), (514, 508, 436, 439), (543, 510, 437, 432), (516, 512, 438, 440), (518, 514, 439, 441), (520, 516, 440, 442), (503, 500, 430, 433), (522, 518, 441, 443), (524, 520, 442, 444), (526, 522, 443, 445), (528, 524, 444, 446), (530, 526, 445, 447), (535, 528, 446, 418), (539, 530, 447, 422), (483, 480, 416, 419), (487, 484, 420, 423), (75, 74, 537, 485), (88, 87, 533, 481), (65, 64, 541, 501), (535, 532, 533, 534), (432, 453, 591, 587), (490, 494, 608, 604), (444, 442, 573, 577), (506, 512, 624, 620), (453, 452, 590, 591), (493, 489, 601, 607), (445, 443, 575, 579), (511, 505, 619, 623), (461, 463, 554, 552), (446, 444, 577, 581), (503, 508, 509, 502), (427, 461, 552, 553), (488, 492, 606, 600), (508, 514, 515, 509), (447, 445, 579, 583), (504, 510, 622, 618), (514, 518, 519, 515), (516, 520, 521, 517), (463, 467, 560, 554), (518, 522, 523, 519), (520, 524, 525, 521), (522, 526, 527, 523), (524, 528, 529, 525), (526, 530, 531, 527), (528, 535, 534, 529), (460, 426, 551, 550), (491, 486, 602, 605), (418, 446, 581, 585), (482, 481, 633, 598), (465, 468, 562, 558), (500, 503, 502, 501), (89, 88, 481, 482), (559, 557, 556, 558), (547, 545, 544, 546), (545, 584, 588, 544), (585, 581, 580, 589), (583, 579, 578, 582), (581, 577, 576, 580), (579, 575, 574, 578), (577, 573, 572, 576), (575, 571, 570, 574), (557, 586, 590, 556), (573, 569, 568, 572), (571, 567, 566, 570), (569, 565, 564, 568), (567, 563, 562, 566), (565, 561, 560, 564), (563, 559, 558, 562), (561, 555, 554, 560), (555, 553, 552, 554), (586, 587, 591, 590), (551, 549, 548, 550), (549, 547, 546, 548), (584, 585, 589, 588), (595, 596, 597, 594), (599, 600, 601, 598), (603, 604, 605, 602), (600, 606, 607, 601), (604, 608, 609, 605), (606, 610, 611, 607), (613, 614, 615, 612), (608, 616, 617, 609), (610, 618, 619, 611), (616, 620, 621, 617), (618, 622, 623, 619), (620, 624, 625, 621), (622, 613, 612, 623), (624, 626, 627, 625), (614, 628, 629, 615), (630, 595, 594, 631), (592, 632, 633, 593), (596, 634, 635, 597), (634, 603, 602, 635), (632, 599, 598, 633), (438, 435, 561, 565), (477, 479, 582, 578), (516, 517, 627, 626), (541, 542, 612, 615), (533, 532, 592, 593), (476, 478, 580, 576), (517, 513, 625, 627), (436, 433, 559, 563), (494, 498, 616, 608), (475, 477, 578, 574), (530, 539, 595, 630), (435, 429, 555, 561), (474, 476, 576, 572), (538, 531, 631, 594), (499, 495, 609, 617), (539, 536, 596, 595), (473, 475, 574, 570), (532, 480, 632, 592), (429, 427, 553, 555), (496, 504, 618, 610), (452, 464, 556, 590), (431, 432, 587, 586), (537, 538, 594, 597), (472, 474, 572, 568), (481, 533, 593, 633), (505, 497, 611, 619), (479, 447, 583, 582), (471, 473, 570, 566), (536, 484, 634, 596), (498, 506, 620, 616), (433, 430, 557, 559), (483, 488, 600, 599), (470, 472, 568, 564), (540, 500, 628, 614), (426, 424, 549, 551), (419, 416, 545, 547), (485, 537, 597, 635), (500, 501, 629, 628), (507, 499, 617, 621), (489, 482, 598, 601), (468, 471, 566, 562), (484, 487, 603, 634), (501, 541, 615, 629), (424, 419, 547, 549), (467, 470, 564, 560), (486, 485, 635, 602), (416, 417, 584, 545), (487, 490, 604, 603), (480, 483, 599, 632), (417, 418, 585, 584), (161, 160, 636, 637), (160, 162, 638, 636), (162, 163, 639, 638), (163, 164, 640, 639), (164, 165, 641, 640), (165, 166, 642, 641), (166, 167, 643, 642), (167, 168, 644, 643), (168, 169, 645, 644), (169, 170, 646, 645), (170, 171, 647, 646), (171, 172, 648, 647), (172, 173, 649, 648), (173, 174, 650, 649), (174, 175, 651, 650), (175, 176, 652, 651), (176, 177, 653, 652), (177, 178, 654, 653), (178, 179, 655, 654), (179, 180, 656, 655), (180, 181, 657, 656), (181, 182, 658, 657), (182, 183, 659, 658), (183, 184, 660, 659), (184, 185, 661, 660), (185, 186, 662, 661), (186, 187, 663, 662), (187, 188, 664, 663), (188, 189, 665, 664), (189, 190, 666, 665), (190, 191, 667, 666), (191, 161, 637, 667), (129, 128, 669, 668), (130, 129, 668, 670), (131, 130, 670, 671), (132, 131, 671, 672), (133, 132, 672, 673), (134, 133, 673, 674), (135, 134, 674, 675), (136, 135, 675, 676), (137, 136, 676, 677), (138, 137, 677, 678), (139, 138, 678, 679), (140, 139, 679, 680), (141, 140, 680, 681), (142, 141, 681, 682), (143, 142, 682, 683), (144, 143, 683, 684), (145, 144, 684, 685), (146, 145, 685, 686), (147, 146, 686, 687), (148, 147, 687, 688), (149, 148, 688, 689), (150, 149, 689, 690), (151, 150, 690, 691), (152, 151, 691, 692), (153, 152, 692, 693), (154, 153, 693, 694), (155, 154, 694, 695), (156, 155, 695, 696), (157, 156, 696, 697), (158, 157, 697, 698), (159, 158, 698, 699), (128, 159, 699, 669), (701, 702, 703, 700), (702, 704, 705, 703), (704, 706, 707, 705), (706, 708, 709, 707), (708, 710, 711, 709), (710, 712, 713, 711), (712, 714, 715, 713), (714, 716, 717, 715), (716, 718, 719, 717), (718, 720, 721, 719), (720, 722, 723, 721), (722, 724, 725, 723), (724, 726, 727, 725), (726, 728, 729, 727), (728, 730, 731, 729), (730, 732, 733, 731), (732, 734, 735, 733), (734, 736, 737, 735), (736, 738, 739, 737), (738, 740, 741, 739), (740, 742, 743, 741), (742, 744, 745, 743), (744, 746, 747, 745), (746, 748, 749, 747), (748, 750, 751, 749), (750, 752, 753, 751), (752, 754, 755, 753), (754, 756, 757, 755), (756, 758, 759, 757), (758, 760, 761, 759), (760, 762, 763, 761), (762, 701, 700, 763), (138, 139, 722, 720), (177, 176, 733, 735), (139, 140, 724, 722), (178, 177, 735, 737), (140, 141, 726, 724), (179, 178, 737, 739), (141, 142, 728, 726), (180, 179, 739, 741), (142, 143, 730, 728), (181, 180, 741, 743), (143, 144, 732, 730), (182, 181, 743, 745), (144, 145, 734, 732), (183, 182, 745, 747), (145, 146, 736, 734), (184, 183, 747, 749), (146, 147, 738, 736), (185, 184, 749, 751), (147, 148, 740, 738), (186, 185, 751, 753), (148, 149, 742, 740), (187, 186, 753, 755), (160, 161, 700, 703), (149, 150, 744, 742), (188, 187, 755, 757), (162, 160, 703, 705), (150, 151, 746, 744), (189, 188, 757, 759), (163, 162, 705, 707), (151, 152, 748, 746), (190, 189, 759, 761), (164, 163, 707, 709), (781, 774, 769, 771), (766, 779, 772, 764), (780, 783, 767, 791, 790), (771, 769, 770, 768), (774, 777, 766, 770, 769), (767, 765, 789, 791), (788, 789, 765, 776, 775), (764, 782, 781, 771, 768), (767, 783, 782, 764, 772, 773), (775, 780, 790, 788), (766, 764, 768, 770), (777, 776, 765, 778, 779, 766), (774, 775, 776, 777), (780, 781, 782, 783), (780, 775, 774, 781), (778, 773, 772, 779), (765, 767, 773, 778), (805, 795, 793, 798), (786, 784, 796, 803), (804, 790, 791, 787, 807), (795, 792, 794, 793), (789, 791, 790, 788), (798, 793, 794, 786, 801), (787, 791, 789, 785), (788, 799, 800, 785, 789), (784, 792, 795, 805, 806), (787, 797, 796, 784, 806, 807), (799, 788, 790, 804), (786, 794, 792, 784), (801, 786, 803, 802, 785, 800), (798, 801, 800, 799), (804, 807, 806, 805), (804, 805, 798, 799), (802, 803, 796, 797), (785, 802, 797, 787)])
me_cylinder.polygons.foreach_set('use_smooth', [1, 1, 1, 1, 1, 1, 1, 1, 1, 1, 1, 1, 1, 1, 1, 1, 1, 1, 1, 1, 1, 1, 1, 1, 1, 1, 1, 1, 1, 1, 1, 1, 1, 1, 1, 1, 1, 1, 1, 1, 1, 1, 1, 1, 1, 1, 1, 1, 1, 1, 1, 1, 1, 1, 1, 1, 1, 1, 1, 1, 1, 1, 1, 1, 1, 1, 1, 1, 1, 1, 1, 1, 1, 1, 1, 1, 1, 1, 1, 1, 1, 1, 1, 1, 1, 1, 1, 1, 1, 1, 1, 1, 1, 1, 1, 1, 1, 1, 1, 1, 1, 1, 1, 1, 1, 1, 1, 1, 1, 1, 1, 1, 1, 1, 1, 1, 1, 1, 1, 1, 1, 1, 1, 1, 1, 1, 1, 1, 1, 1, 1, 1, 1, 1, 1, 1, 1, 1, 1, 1, 1, 1, 1, 1, 1, 1, 1, 1, 1, 1, 1, 1, 1, 1, 1, 1, 1, 1, 1, 1, 1, 1, 1, 1, 1, 1, 1, 1, 1, 1, 1, 1, 1, 1, 1, 1, 1, 1, 1, 1, 1, 1, 1, 1, 1, 1, 1, 1, 1, 1, 1, 1, 1, 1, 1, 1, 1, 1, 1, 1, 1, 1, 1, 1, 1, 1, 1, 1, 1, 1, 1, 1, 1, 1, 1, 1, 1, 1, 1, 1, 1, 1, 1, 1, 1, 1, 1, 1, 1, 1, 1, 1, 1, 1, 1, 1, 1, 1, 1, 1, 1, 1, 1, 1, 1, 1, 1, 1, 1, 1, 1, 1, 1, 1, 1, 1, 1, 1, 1, 1, 1, 1, 1, 1, 1, 1, 1, 1, 1, 1, 1, 1, 1, 1, 1, 1, 1, 1, 1, 1, 1, 1, 1, 1, 1, 1, 1, 1, 1, 1, 1, 1, 1, 1, 1, 1, 1, 1, 1, 1, 1, 1, 1, 1, 1, 1, 1, 1, 1, 1, 1, 1, 1, 1, 1, 1, 1, 1, 1, 1, 1, 1, 1, 1, 1, 1, 1, 1, 1, 1, 1, 1, 1, 1, 1, 1, 1, 1, 1, 1, 1, 1, 1, 1, 1, 1, 1, 1, 1, 1, 1, 1, 1, 1, 1, 1, 1, 1, 1, 1, 1, 1, 1, 1, 1, 1, 1, 1, 1, 1, 1, 1, 1, 1, 1, 1, 1, 1, 1, 1, 1, 1, 1, 1, 1, 1, 1, 1, 1, 1, 1, 1, 1, 1, 1, 1, 1, 1, 1, 1, 1, 1, 1, 1, 1, 1, 1, 1, 1, 1, 1, 1, 1, 1, 1, 1, 1, 1, 1, 1, 1, 1, 1, 1, 1, 1, 1, 1, 1, 1, 1, 1, 1, 1, 1, 1, 1, 1, 1, 1, 1, 1, 1, 1, 1, 1, 1, 1, 1, 1, 1, 1, 1, 1, 1, 1, 1, 1, 1, 1, 1, 1, 1, 1, 1, 1, 1, 1, 1, 1, 1, 1, 1, 1, 1, 1, 1, 1, 1, 1, 1, 1, 1, 1, 1, 1, 1, 1, 1, 1, 1, 1, 1, 1, 1, 1, 1, 1, 1, 1, 1, 1, 1, 1, 1, 1, 1, 1, 1, 1, 1, 1, 1, 1, 1, 1, 1, 1, 1, 1, 1, 1, 1, 1, 1, 1, 1, 1, 1, 1, 1, 1, 1, 1, 1, 1, 1, 1, 1, 1, 1, 1, 1, 1, 1, 1, 1, 1, 1, 1, 1, 1, 1, 1, 1, 1, 1, 1, 1, 1, 1, 1, 1, 1, 1, 1, 1, 1, 1, 1, 1, 1, 1, 1, 1, 1, 1, 1, 1, 1, 1, 1, 1, 1, 1, 1, 1, 1, 1, 1, 1, 1, 1, 1, 1, 1, 1, 1, 1, 1, 1, 1, 1, 1, 1, 1, 1, 1, 1, 1, 1, 1, 1, 1, 1, 1, 1, 1, 1, 1, 1, 1, 1, 1, 1, 1, 1, 1, 1, 1, 1, 1, 1, 1, 1, 1, 1, 1, 1, 1, 1, 1, 1, 1, 1, 1, 1, 1, 1, 1, 1, 1, 1, 1, 1, 1, 1, 1, 1, 1, 1, 1, 1, 1, 1, 1, 1, 1, 1, 1, 1, 1, 1, 1, 1, 1, 1, 1, 1, 1, 1, 1, 1, 1, 1, 1, 1, 1, 1, 1, 1, 1, 1, 1, 1, 1, 1, 1, 1, 1, 1, 1, 1, 1, 1, 1, 1, 1, 1, 1, 1, 1, 1, 1, 1, 1, 1, 1, 1, 1, 1, 1, 1, 1, 1, 1, 1, 1, 1, 1, 1, 1, 1, 1, 0, 0, 0, 0, 0, 0, 0, 0, 0, 0, 0, 0, 0, 0, 0, 0, 0, 0, 0, 0, 0, 0, 0, 0, 0, 0, 0, 0, 0, 0, 0, 0, 0, 0, 0])
me_cylinder.polygons.foreach_set('material_index', [0, 0, 0, 0, 0, 0, 0, 0, 0, 0, 0, 0, 0, 0, 0, 0, 0, 0, 0, 0, 0, 0, 0, 0, 0, 0, 0, 0, 0, 0, 0, 0, 0, 0, 0, 0, 0, 0, 0, 0, 0, 0, 0, 0, 0, 0, 0, 0, 0, 0, 0, 0, 0, 0, 0, 0, 0, 0, 0, 0, 0, 0, 0, 0, 0, 0, 0, 0, 0, 0, 0, 0, 0, 0, 0, 0, 0, 0, 0, 0, 0, 0, 0, 0, 0, 0, 0, 0, 0, 0, 0, 0, 0, 0, 0, 0, 0, 0, 0, 0, 0, 0, 0, 0, 0, 0, 0, 0, 0, 0, 0, 0, 0, 0, 0, 0, 0, 0, 0, 0, 0, 0, 0, 0, 0, 0, 0, 0, 0, 0, 0, 0, 0, 0, 0, 0, 0, 0, 0, 0, 0, 0, 0, 0, 0, 0, 0, 0, 0, 0, 0, 0, 0, 0, 0, 0, 0, 0, 0, 0, 0, 0, 0, 0, 0, 0, 0, 0, 0, 0, 0, 0, 0, 0, 0, 0, 0, 0, 0, 0, 0, 0, 0, 0, 0, 0, 0, 0, 0, 0, 0, 0, 0, 0, 0, 0, 0, 0, 0, 0, 0, 0, 0, 0, 0, 0, 0, 0, 0, 0, 0, 0, 0, 0, 0, 0, 0, 0, 0, 0, 0, 0, 0, 0, 0, 0, 0, 0, 0, 0, 0, 0, 0, 0, 0, 0, 0, 0, 0, 0, 0, 0, 0, 0, 0, 0, 0, 0, 0, 0, 0, 0, 0, 0, 0, 0, 0, 0, 0, 0, 0, 0, 0, 0, 0, 0, 0, 0, 0, 0, 0, 0, 0, 0, 0, 0, 0, 0, 0, 0, 0, 0, 0, 0, 0, 0, 0, 0, 0, 0, 0, 0, 0, 0, 0, 0, 0, 0, 0, 0, 0, 0, 0, 0, 0, 0, 0, 0, 0, 0, 0, 0, 0, 0, 0, 0, 0, 0, 0, 0, 0, 0, 1, 1, 1, 1, 1, 1, 1, 1, 1, 1, 1, 1, 1, 1, 1, 1, 1, 1, 1, 1, 1, 1, 1, 1, 1, 1, 1, 1, 1, 1, 1, 1, 0, 0, 0, 0, 0, 0, 0, 0, 0, 0, 0, 0, 0, 0, 0, 0, 0, 0, 0, 0, 0, 0, 0, 0, 0, 0, 0, 0, 0, 0, 0, 0, 0, 0, 0, 0, 0, 0, 0, 0, 0, 0, 0, 0, 0, 0, 0, 0, 0, 0, 0, 0, 0, 0, 0, 0, 0, 0, 0, 0, 0, 0, 0, 0, 0, 0, 0, 0, 0, 0, 0, 0, 0, 0, 0, 0, 0, 0, 0, 0, 0, 0, 0, 0, 0, 0, 0, 0, 0, 0, 0, 0, 0, 0, 0, 0, 0, 0, 0, 0, 0, 0, 0, 0, 0, 0, 0, 0, 0, 0, 0, 0, 0, 0, 0, 0, 0, 0, 0, 0, 0, 0, 0, 0, 0, 0, 0, 0, 0, 0, 0, 0, 0, 0, 0, 0, 0, 0, 0, 0, 0, 0, 0, 0, 0, 0, 0, 0, 0, 0, 0, 0, 0, 0, 0, 0, 0, 0, 0, 0, 2, 2, 2, 2, 2, 2, 2, 2, 2, 2, 2, 2, 2, 2, 2, 2, 2, 2, 2, 2, 2, 2, 2, 2, 2, 2, 2, 2, 2, 2, 2, 2, 2, 2, 2, 2, 2, 2, 2, 2, 2, 2, 0, 0, 0, 0, 0, 0, 0, 0, 0, 0, 0, 0, 0, 0, 0, 0, 0, 0, 0, 0, 0, 0, 0, 0, 0, 0, 0, 0, 0, 0, 0, 0, 0, 0, 0, 0, 0, 0, 0, 0, 0, 0, 0, 0, 0, 0, 0, 0, 0, 0, 0, 0, 0, 0, 0, 0, 0, 0, 0, 0, 0, 0, 0, 0, 0, 0, 0, 0, 0, 0, 0, 0, 0, 0, 0, 0, 0, 0, 0, 0, 0, 0, 0, 0, 0, 0, 0, 0, 0, 0, 0, 0, 0, 0, 0, 0, 0, 0, 0, 0, 0, 0, 0, 0, 0, 0, 0, 0, 0, 0, 0, 0, 0, 0, 1, 1, 1, 1, 1, 1, 1, 1, 1, 1, 1, 1, 1, 1, 1, 1, 1, 1, 1, 1, 1, 1, 1, 1, 1, 1, 1, 1, 1, 1, 1, 1, 0, 0, 0, 0, 0, 0, 0, 0, 0, 0, 0, 0, 0, 0, 0, 0, 0, 0, 0, 0, 0, 0, 0, 0, 0, 0, 0, 0, 0, 0, 0, 0, 2, 2, 2, 2, 2, 2, 2, 2, 2, 2, 2, 2, 2, 2, 2, 2, 2, 2, 2, 2, 2, 2, 2, 2, 2, 2, 2, 2, 2, 2, 2, 2, 2, 2, 2])
me_cylinder.materials.append(mat_material)
me_cylinder.materials.append(mat_material_001)
me_cylinder.materials.append(mat_material_002)
me_cylinder.use_remesh_preserve_volume = False
me_cylinder.use_remesh_preserve_attributes = False
me_cylinder.use_mirror_vertex_groups = False
me_cylinder.update()

# ---- objects
ob_cylinder = bpy.data.objects.new('Cylinder', me_cylinder)
ob_lamp = bpy.data.objects.new('Lamp', light_lamp)
ob_camera = bpy.data.objects.new('Camera', cam_camera)

# ---- transforms, parenting, visibility, modifiers, constraints
ob_cylinder.location = (0.0, 0.0, 0.0)
ob_cylinder.scale = (0.4142, 0.4142, 0.4142)
ob_cylinder.lineart.crease_threshold = 0.0
_m = ob_cylinder.modifiers.new('Auto Smooth', 'NODES')
_m.node_group = ng_auto_smooth
_gi = [s.identifier for s in ng_auto_smooth.interface.items_tree if s.item_type == 'SOCKET' and s.in_out == 'INPUT']
_m[_gi[1]] = 0.5236  # Angle
ob_lamp.location = (4.076, 1.005, 5.904)
ob_lamp.rotation_euler = (0.6503, 0.05522, 1.866)
ob_lamp.lock_rotations_4d = False
ob_lamp.empty_display_type = 'ARROWS'
ob_lamp.color = (0.0, 0.0, 0.0, 0.0)
ob_lamp.lineart.crease_threshold = 0.0
ob_camera.location = (7.481, -6.508, 5.344)
ob_camera.rotation_euler = (1.109, 0.0, 0.8149)
ob_camera.lock_rotations_4d = False
ob_camera.empty_display_type = 'ARROWS'
ob_camera.color = (0.0, 0.0, 0.0, 0.0)
ob_camera.display_type = 'WIRE'
ob_camera.lineart.crease_threshold = 0.0

# ---- collection membership
col_collection_1.objects.link(ob_cylinder)
col_collection_1.objects.link(ob_lamp)
col_collection_1.objects.link(ob_camera)

# ---- scene / render settings (as saved in the file)
scene.camera = ob_camera
scene.frame_start = 1; scene.frame_end = 250; scene.frame_set(0)
scene.render.engine = 'BLENDER_EEVEE_NEXT'
scene.render.image_settings.compression = 3
scene.render.fps = 30
scene.render.dither_intensity = 0.0
scene.render.film_transparent = True
scene.cycles.use_denoising = False
scene.cycles.samples = 128
scene.cycles.sampling_pattern = 'TABULATED_SOBOL'
scene.cycles.use_adaptive_sampling = False
scene.cycles.use_light_tree = False
scene.cycles.blur_glossy = 0.0
scene.cycles.sample_clamp_indirect = 0.0
scene.view_settings.view_transform = 'Standard'
bpy.context.view_layer.update()
